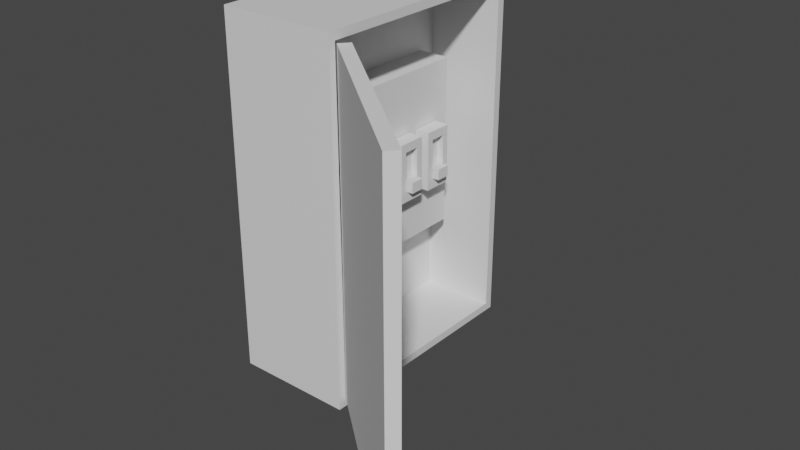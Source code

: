 # Source: Breaker.blend  (saved by Blender 3.4.6; exported with 4.5.12 LTS)
import bpy
from mathutils import Matrix  # noqa: F401  (used for matrix-valued properties, if any)

bpy.ops.wm.read_factory_settings(use_empty=True)
scene = bpy.context.scene
scene.name = 'Scene'

# ---- collections
col_collection = bpy.data.collections.new('Collection'); scene.collection.children.link(col_collection)

# ---- materials (node trees are filled in below, after node groups)
mat_material = bpy.data.materials.new('Material')
mat_material.alpha_threshold = 0.0
mat_material.use_transparent_shadow = False
mat_material.roughness = 0.5
mat_material.line_color = (0.0, 0.0, 0.0, 1.0)

# ---- material node trees
mat_material.use_nodes = True; mat_material.node_tree.nodes.clear()
_N = mat_material.node_tree.nodes; _L = mat_material.node_tree.links
n0 = _N.new('ShaderNodeOutputMaterial'); n0.name = 'Material Output'; n0.location = (300, 300)
n1 = _N.new('ShaderNodeBsdfPrincipled'); n1.name = 'Principled BSDF'; n1.location = (10, 300)
n1.distribution = 'GGX'
n1.subsurface_method = 'RANDOM_WALK_SKIN'
n1.inputs[3].default_value = 1.45
n1.inputs[27].default_value = (0.0, 0.0, 0.0, 1.0)
n1.inputs[28].default_value = 1.0
_L.new(n1.outputs[0], n0.inputs[0])
n0.is_active_output = True

# ---- world
world_world = bpy.data.worlds.new('World'); scene.world = world_world
world_world.use_nodes = True; world_world.node_tree.nodes.clear()
_N = world_world.node_tree.nodes; _L = world_world.node_tree.links
n0 = _N.new('ShaderNodeOutputWorld'); n0.name = 'World Output'; n0.location = (300, 300)
n1 = _N.new('ShaderNodeBackground'); n1.name = 'Background'; n1.location = (10, 300)
n1.inputs[0].default_value = (0.05088, 0.05088, 0.05088, 1.0)
_L.new(n1.outputs[0], n0.inputs[0])
n0.is_active_output = True
world_world.color = (0.05088, 0.05088, 0.05088)
world_world.use_sun_shadow = False
world_world.sun_shadow_jitter_overblur = 0.0

# ---- meshes
me_cube = bpy.data.meshes.new('Cube')
me_cube.from_pydata([(1.0, 1.986, 6.006), (1.0, 1.986, -0.01956), (1.0, -1.995, 6.006), (1.0, -1.995, -0.01956), (-1.0, 1.986, 6.006), (-1.0, 1.986, -0.01956), (-1.0, -1.995, 6.006), (-1.0, -1.995, -0.01956), (1.0, -1.876, 5.861), (1.0, 1.848, 5.861), (1.0, 1.848, 0.1145), (1.0, -1.847, 0.1145), (-0.2795, -1.876, 5.861), (-0.2795, 1.848, 5.861), (-0.2795, 1.848, 0.1145), (-0.2795, -1.847, 0.1145)], [], [(0, 4, 6, 2), (3, 2, 6, 7), (7, 6, 4, 5), (5, 1, 3, 7), (1, 0, 9, 10, 11, 8, 2, 3), (5, 4, 0, 1), (2, 8, 9, 0), (10, 9, 13, 14), (12, 15, 14, 13), (11, 10, 14, 15), (9, 8, 12, 13), (8, 11, 15, 12)])
_uv = me_cube.uv_layers.new(name='UVMap')
_uv.uv.foreach_set('vector', [0.625, 0.5, 0.875, 0.5, 0.875, 0.75, 0.625, 0.75, 0.375, 0.75, 0.625, 0.75, 0.625, 1.0, 0.375, 1.0, 0.375, 0.0, 0.625, 0.0, 0.625, 0.25, 0.375, 0.25, 0.125, 0.5, 0.375, 0.5, 0.375, 0.75, 0.125, 0.75, 0.375, 0.5, 0.625, 0.5, 0.619, 0.5087, 0.3806, 0.5087, 0.3806, 0.7407, 0.619, 0.7425, 0.625, 0.75, 0.375, 0.75, 0.375, 0.25, 0.625, 0.25, 0.625, 0.5, 0.375, 0.5, 0.625, 0.75, 0.619, 0.7425, 0.619, 0.5087, 0.625, 0.5, 0.3806, 0.5087, 0.619, 0.5087, 0.619, 0.5087, 0.3806, 0.5087, 0.619, 0.7425, 0.3806, 0.7407, 0.3806, 0.5087, 0.619, 0.5087, 0.3806, 0.7407, 0.3806, 0.5087, 0.3806, 0.5087, 0.3806, 0.7407, 0.619, 0.5087, 0.619, 0.7425, 0.619, 0.7425, 0.619, 0.5087, 0.619, 0.7425, 0.3806, 0.7407, 0.3806, 0.7407, 0.619, 0.7425])
me_cube.materials.append(mat_material)
me_cube.use_mirror_vertex_groups = False
me_cube.update()
me_cube_001 = bpy.data.meshes.new('Cube.001')
me_cube_001.from_pydata([(-1.772, -1.706, 0.1142), (-1.772, -1.706, 5.825), (1.016, -4.035, 0.1142), (1.016, -4.035, 5.825), (-1.903, -1.862, 0.1142), (-1.903, -1.862, 5.825), (0.8853, -4.191, 0.1142), (0.8853, -4.191, 5.825)], [], [(0, 1, 3, 2), (2, 3, 7, 6), (6, 7, 5, 4), (4, 5, 1, 0), (2, 6, 4, 0), (7, 3, 1, 5)])
_uv = me_cube_001.uv_layers.new(name='UVMap')
_uv.uv.foreach_set('vector', [0.375, 0.0, 0.625, 0.0, 0.625, 0.25, 0.375, 0.25, 0.375, 0.25, 0.625, 0.25, 0.625, 0.5, 0.375, 0.5, 0.375, 0.5, 0.625, 0.5, 0.625, 0.75, 0.375, 0.75, 0.375, 0.75, 0.625, 0.75, 0.625, 1.0, 0.375, 1.0, 0.125, 0.5, 0.375, 0.5, 0.375, 0.75, 0.125, 0.75, 0.625, 0.5, 0.875, 0.5, 0.875, 0.75, 0.625, 0.75])
me_cube_001.update()
me_cube_002 = bpy.data.meshes.new('Cube.002')
me_cube_002.from_pydata([(-3.626, -1.572, -1.326), (-3.626, -1.572, 1.59), (-3.626, 1.531, -1.326), (-3.626, 1.531, 1.59), (-2.993, -1.572, -1.326), (-2.993, -1.572, 1.59), (-2.993, 1.531, -1.326), (-2.993, 1.531, 1.59)], [], [(0, 1, 3, 2), (2, 3, 7, 6), (6, 7, 5, 4), (4, 5, 1, 0), (2, 6, 4, 0), (7, 3, 1, 5)])
_uv = me_cube_002.uv_layers.new(name='UVMap')
_uv.uv.foreach_set('vector', [0.375, 0.0, 0.625, 0.0, 0.625, 0.25, 0.375, 0.25, 0.375, 0.25, 0.625, 0.25, 0.625, 0.5, 0.375, 0.5, 0.375, 0.5, 0.625, 0.5, 0.625, 0.75, 0.375, 0.75, 0.375, 0.75, 0.625, 0.75, 0.625, 1.0, 0.375, 1.0, 0.125, 0.5, 0.375, 0.5, 0.375, 0.75, 0.125, 0.75, 0.625, 0.5, 0.875, 0.5, 0.875, 0.75, 0.625, 0.75])
me_cube_002.update()
me_cube_005 = bpy.data.meshes.new('Cube.005')
me_cube_005.from_pydata([(0.4465, -1.142, 2.77), (0.4465, -1.142, 2.958), (0.4465, -0.9032, 2.77), (0.4465, -0.9032, 2.958), (0.6494, -1.142, 2.77), (0.6494, -1.142, 2.958), (0.6494, -0.9032, 2.77), (0.6494, -0.9032, 2.958), (0.2808, -1.274, 2.594), (0.2808, -1.274, 3.603), (0.2808, -0.7805, 2.594), (0.2808, -0.7805, 3.603), (0.5355, -1.274, 2.594), (0.5355, -1.274, 3.603), (0.5355, -0.7805, 2.594), (0.5355, -0.7805, 3.603), (0.5355, -1.165, 3.453), (0.5355, -0.8911, 3.453), (0.5355, -0.8911, 2.752), (0.5355, -1.159, 2.752), (0.4704, -1.165, 3.453), (0.4704, -0.8911, 3.453), (0.4704, -0.8911, 2.752), (0.4704, -1.159, 2.752), (0.4318, -1.165, 3.453), (0.4318, -0.8911, 3.453), (0.4318, -0.8911, 2.752), (0.4318, -1.159, 2.752)], [], [(0, 1, 3, 2), (2, 3, 7, 6), (6, 7, 5, 4), (4, 5, 1, 0), (2, 6, 4, 0), (7, 3, 1, 5), (8, 9, 11, 10), (10, 11, 15, 14), (14, 15, 17, 18, 19, 16, 13, 12), (12, 13, 9, 8), (10, 14, 12, 8), (15, 11, 9, 13), (13, 16, 17, 15), (16, 19, 23, 20), (22, 21, 25, 26), (18, 17, 21, 22), (19, 18, 22, 23), (17, 16, 20, 21), (24, 27, 26, 25), (23, 22, 26, 27), (21, 20, 24, 25), (20, 23, 27, 24)])
_uv = me_cube_005.uv_layers.new(name='UVMap')
_uv.uv.foreach_set('vector', [0.375, 0.0, 0.625, 0.0, 0.625, 0.25, 0.375, 0.25, 0.375, 0.25, 0.625, 0.25, 0.625, 0.5, 0.375, 0.5, 0.375, 0.5, 0.625, 0.5, 0.625, 0.75, 0.375, 0.75, 0.375, 0.75, 0.625, 0.75, 0.625, 1.0, 0.375, 1.0, 0.125, 0.5, 0.375, 0.5, 0.375, 0.75, 0.125, 0.75, 0.625, 0.5, 0.875, 0.5, 0.875, 0.75, 0.625, 0.75, 0.375, 0.0, 0.625, 0.0, 0.625, 0.25, 0.375, 0.25, 0.375, 0.25, 0.625, 0.25, 0.625, 0.5, 0.375, 0.5, 0.375, 0.5, 0.625, 0.5, 0.5878, 0.556, 0.4142, 0.556, 0.4142, 0.6917, 0.5878, 0.6945, 0.625, 0.75, 0.375, 0.75, 0.375, 0.75, 0.625, 0.75, 0.625, 1.0, 0.375, 1.0, 0.125, 0.5, 0.375, 0.5, 0.375, 0.75, 0.125, 0.75, 0.625, 0.5, 0.875, 0.5, 0.875, 0.75, 0.625, 0.75, 0.625, 0.75, 0.5878, 0.6945, 0.5878, 0.556, 0.625, 0.5, 0.5878, 0.6945, 0.4142, 0.6917, 0.4142, 0.6917, 0.5878, 0.6945, 0.4142, 0.556, 0.5878, 0.556, 0.5878, 0.556, 0.4142, 0.556, 0.4142, 0.556, 0.5878, 0.556, 0.5878, 0.556, 0.4142, 0.556, 0.4142, 0.6917, 0.4142, 0.556, 0.4142, 0.556, 0.4142, 0.6917, 0.5878, 0.556, 0.5878, 0.6945, 0.5878, 0.6945, 0.5878, 0.556, 0.5878, 0.6945, 0.4142, 0.6917, 0.4142, 0.556, 0.5878, 0.556, 0.4142, 0.6917, 0.4142, 0.556, 0.4142, 0.556, 0.4142, 0.6917, 0.5878, 0.556, 0.5878, 0.6945, 0.5878, 0.6945, 0.5878, 0.556, 0.5878, 0.6945, 0.4142, 0.6917, 0.4142, 0.6917, 0.5878, 0.6945])
me_cube_005.update()
me_cube_006 = bpy.data.meshes.new('Cube.006')
me_cube_006.from_pydata([(0.4465, -1.142, 2.77), (0.4465, -1.142, 2.958), (0.4465, -0.9032, 2.77), (0.4465, -0.9032, 2.958), (0.6494, -1.142, 2.77), (0.6494, -1.142, 2.958), (0.6494, -0.9032, 2.77), (0.6494, -0.9032, 2.958), (0.2808, -1.274, 2.594), (0.2808, -1.274, 3.603), (0.2808, -0.7805, 2.594), (0.2808, -0.7805, 3.603), (0.5355, -1.274, 2.594), (0.5355, -1.274, 3.603), (0.5355, -0.7805, 2.594), (0.5355, -0.7805, 3.603), (0.5355, -1.165, 3.453), (0.5355, -0.8911, 3.453), (0.5355, -0.8911, 2.752), (0.5355, -1.159, 2.752), (0.4704, -1.165, 3.453), (0.4704, -0.8911, 3.453), (0.4704, -0.8911, 2.752), (0.4704, -1.159, 2.752), (0.4318, -1.165, 3.453), (0.4318, -0.8911, 3.453), (0.4318, -0.8911, 2.752), (0.4318, -1.159, 2.752)], [], [(0, 1, 3, 2), (2, 3, 7, 6), (6, 7, 5, 4), (4, 5, 1, 0), (2, 6, 4, 0), (7, 3, 1, 5), (8, 9, 11, 10), (10, 11, 15, 14), (14, 15, 17, 18, 19, 16, 13, 12), (12, 13, 9, 8), (10, 14, 12, 8), (15, 11, 9, 13), (13, 16, 17, 15), (16, 19, 23, 20), (22, 21, 25, 26), (18, 17, 21, 22), (19, 18, 22, 23), (17, 16, 20, 21), (24, 27, 26, 25), (23, 22, 26, 27), (21, 20, 24, 25), (20, 23, 27, 24)])
_uv = me_cube_006.uv_layers.new(name='UVMap')
_uv.uv.foreach_set('vector', [0.375, 0.0, 0.625, 0.0, 0.625, 0.25, 0.375, 0.25, 0.375, 0.25, 0.625, 0.25, 0.625, 0.5, 0.375, 0.5, 0.375, 0.5, 0.625, 0.5, 0.625, 0.75, 0.375, 0.75, 0.375, 0.75, 0.625, 0.75, 0.625, 1.0, 0.375, 1.0, 0.125, 0.5, 0.375, 0.5, 0.375, 0.75, 0.125, 0.75, 0.625, 0.5, 0.875, 0.5, 0.875, 0.75, 0.625, 0.75, 0.375, 0.0, 0.625, 0.0, 0.625, 0.25, 0.375, 0.25, 0.375, 0.25, 0.625, 0.25, 0.625, 0.5, 0.375, 0.5, 0.375, 0.5, 0.625, 0.5, 0.5878, 0.556, 0.4142, 0.556, 0.4142, 0.6917, 0.5878, 0.6945, 0.625, 0.75, 0.375, 0.75, 0.375, 0.75, 0.625, 0.75, 0.625, 1.0, 0.375, 1.0, 0.125, 0.5, 0.375, 0.5, 0.375, 0.75, 0.125, 0.75, 0.625, 0.5, 0.875, 0.5, 0.875, 0.75, 0.625, 0.75, 0.625, 0.75, 0.5878, 0.6945, 0.5878, 0.556, 0.625, 0.5, 0.5878, 0.6945, 0.4142, 0.6917, 0.4142, 0.6917, 0.5878, 0.6945, 0.4142, 0.556, 0.5878, 0.556, 0.5878, 0.556, 0.4142, 0.556, 0.4142, 0.556, 0.5878, 0.556, 0.5878, 0.556, 0.4142, 0.556, 0.4142, 0.6917, 0.4142, 0.556, 0.4142, 0.556, 0.4142, 0.6917, 0.5878, 0.556, 0.5878, 0.6945, 0.5878, 0.6945, 0.5878, 0.556, 0.5878, 0.6945, 0.4142, 0.6917, 0.4142, 0.556, 0.5878, 0.556, 0.4142, 0.6917, 0.4142, 0.556, 0.4142, 0.556, 0.4142, 0.6917, 0.5878, 0.556, 0.5878, 0.6945, 0.5878, 0.6945, 0.5878, 0.556, 0.5878, 0.6945, 0.4142, 0.6917, 0.4142, 0.6917, 0.5878, 0.6945])
me_cube_006.update()

# ---- objects
ob_breaker = bpy.data.objects.new('Breaker', me_cube)
ob_breaker_door = bpy.data.objects.new('breaker_door', me_cube_001)
ob_switchbox_box = bpy.data.objects.new('Switchbox_box', me_cube_002)
ob_switch = bpy.data.objects.new('switch', me_cube_005)
ob_switch_001 = bpy.data.objects.new('switch.001', me_cube_006)

# ---- transforms, parenting, visibility, modifiers, constraints
ob_breaker.location = (0.0, 0.0, 0.0)
ob_breaker.lock_rotations_4d = False
ob_breaker.empty_display_type = 'ARROWS'
ob_breaker.lineart.crease_threshold = 0.0
ob_breaker_door.location = (2.92, 0.0, 0.0)
ob_switchbox_box.location = (3.257, 0.0, 3.011)
ob_switch.location = (0.0, 0.0, 0.0)
ob_switch_001.location = (0.0, 0.0, 0.0)
_m = ob_switch_001.modifiers.new('Array', 'ARRAY')
_m.count = 4
_m.relative_offset_displace = (0.0, 1.35, 0.0)

# ---- collection membership
col_collection.objects.link(ob_breaker)
col_collection.objects.link(ob_breaker_door)
col_collection.objects.link(ob_switchbox_box)
col_collection.objects.link(ob_switch)
col_collection.objects.link(ob_switch_001)

# ---- scene / render settings (as saved in the file)
scene.frame_start = 1; scene.frame_end = 250; scene.frame_set(1)
scene.render.engine = 'BLENDER_EEVEE_NEXT'
scene.cycles.sampling_pattern = 'TABULATED_SOBOL'
scene.cycles.use_light_tree = False
scene.view_settings.view_transform = 'Filmic'
bpy.context.view_layer.update()

# ---- added for rendering (the .blend has no active camera and no usable light): camera, sun
cam_auto = bpy.data.cameras.new('AutoCamera')
cam_auto.lens = 50.0
cam_auto.sensor_width = 36.0
cam_auto.clip_end = 1000.0
ob_auto_camera = bpy.data.objects.new('AutoCamera', cam_auto)
scene.collection.objects.link(ob_auto_camera)
ob_auto_camera.location = (10.666, -12.1404, 10.3516)
ob_auto_camera.rotation_euler = (1.09748, -7.21219e-08, 0.694738)
scene.camera = ob_auto_camera
light_auto_sun = bpy.data.lights.new('AutoSun', 'SUN')
light_auto_sun.energy = 3.0
light_auto_sun.angle = 0.0523599
ob_auto_sun = bpy.data.objects.new('AutoSun', light_auto_sun)
scene.collection.objects.link(ob_auto_sun)
ob_auto_sun.rotation_euler = (0.872665, 0.174533, 0.523599)
bpy.context.view_layer.update()
